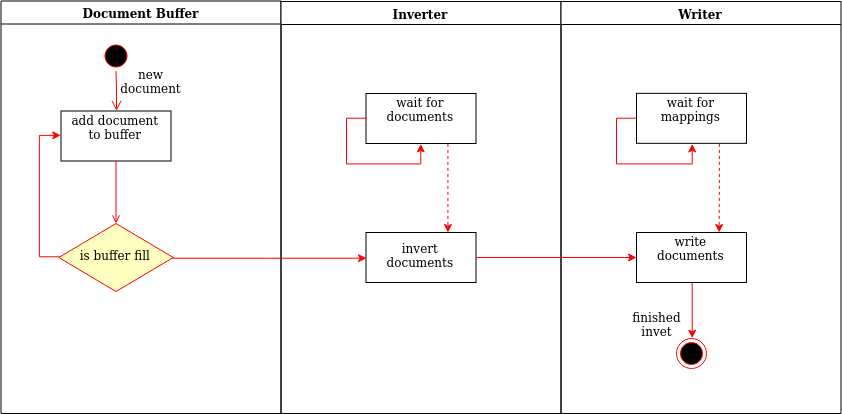

The diagram above was exported from draw.io. Its source (the exported page's mxGraphModel, read from the mxfile embedded in the PNG):
<mxGraphModel dx="1220" dy="591" grid="1" gridSize="10" guides="1" tooltips="1" connect="1" arrows="1" fold="1" page="1" pageScale="1" pageWidth="1169" pageHeight="826" background="#ffffff" math="0" shadow="0">
  <root>
    <mxCell id="0" />
    <mxCell id="1" parent="0" />
    <mxCell id="2" value="Document Buffer" style="swimlane;whiteSpace=wrap" parent="1" vertex="1">
      <mxGeometry x="164.5" y="127.5" width="280" height="412.5" as="geometry" />
    </mxCell>
    <mxCell id="5" value="" style="ellipse;shape=startState;fillColor=#000000;strokeColor=#ff0000;" parent="2" vertex="1">
      <mxGeometry x="100" y="40" width="30" height="30" as="geometry" />
    </mxCell>
    <mxCell id="6" value="" style="edgeStyle=elbowEdgeStyle;elbow=horizontal;verticalAlign=bottom;endArrow=open;endSize=8;strokeColor=#FF0000;endFill=1;rounded=0" parent="2" source="5" target="7" edge="1">
      <mxGeometry x="100" y="40" as="geometry">
        <mxPoint x="115" y="110" as="targetPoint" />
      </mxGeometry>
    </mxCell>
    <mxCell id="7" value="add document&#10;to buffer&#10;" style="" parent="2" vertex="1">
      <mxGeometry x="60" y="110" width="110" height="50" as="geometry" />
    </mxCell>
    <mxCell id="9" value="" style="endArrow=open;strokeColor=#FF0000;endFill=1;rounded=0;entryX=0.5;entryY=0;entryDx=0;entryDy=0;" parent="2" source="7" target="pAQ5yVNJL0CIuNa_6BdS-42" edge="1">
      <mxGeometry relative="1" as="geometry">
        <mxPoint x="115" y="220" as="targetPoint" />
      </mxGeometry>
    </mxCell>
    <mxCell id="pAQ5yVNJL0CIuNa_6BdS-41" value="new document" style="text;html=1;strokeColor=none;fillColor=none;align=center;verticalAlign=middle;whiteSpace=wrap;rounded=0;" vertex="1" parent="2">
      <mxGeometry x="130" y="70" width="40" height="20" as="geometry" />
    </mxCell>
    <mxCell id="pAQ5yVNJL0CIuNa_6BdS-43" style="edgeStyle=orthogonalEdgeStyle;rounded=0;orthogonalLoop=1;jettySize=auto;html=1;exitX=0;exitY=0.5;exitDx=0;exitDy=0;entryX=0;entryY=0.5;entryDx=0;entryDy=0;fillColor=#f8cecc;strokeColor=#FF0000;" edge="1" parent="2" source="pAQ5yVNJL0CIuNa_6BdS-42" target="7">
      <mxGeometry relative="1" as="geometry" />
    </mxCell>
    <mxCell id="pAQ5yVNJL0CIuNa_6BdS-42" value="is buffer fill" style="rhombus;fillColor=#ffffc0;strokeColor=#ff0000;" vertex="1" parent="2">
      <mxGeometry x="57.75" y="222.5" width="114.5" height="68" as="geometry" />
    </mxCell>
    <mxCell id="3" value="Inverter" style="swimlane;whiteSpace=wrap;startSize=23;" parent="1" vertex="1">
      <mxGeometry x="444.5" y="128" width="280" height="412" as="geometry" />
    </mxCell>
    <mxCell id="22" value="yes" style="edgeStyle=elbowEdgeStyle;elbow=horizontal;align=left;verticalAlign=bottom;endArrow=open;endSize=8;strokeColor=#FF0000;exitX=0.5;exitY=0;endFill=1;rounded=0;entryX=0.75;entryY=0.5;entryPerimeter=0" parent="3" source="21" edge="1">
      <mxGeometry x="-1" relative="1" as="geometry">
        <mxPoint x="155.16666666666674" y="147.83333333333337" as="targetPoint" />
        <Array as="points">
          <mxPoint x="190" y="180" />
        </Array>
      </mxGeometry>
    </mxCell>
    <mxCell id="26" value="" style="edgeStyle=elbowEdgeStyle;elbow=horizontal;verticalAlign=bottom;endArrow=open;endSize=8;strokeColor=#FF0000;endFill=1;rounded=0" parent="3" source="25" edge="1">
      <mxGeometry x="130" y="90" as="geometry">
        <mxPoint x="130" y="135.33333333333337" as="targetPoint" />
      </mxGeometry>
    </mxCell>
    <mxCell id="pAQ5yVNJL0CIuNa_6BdS-46" value="invert&#10; documents" style="" vertex="1" parent="3">
      <mxGeometry x="85" y="231" width="110" height="50" as="geometry" />
    </mxCell>
    <mxCell id="pAQ5yVNJL0CIuNa_6BdS-53" style="edgeStyle=orthogonalEdgeStyle;rounded=0;orthogonalLoop=1;jettySize=auto;html=1;exitX=0.75;exitY=1;exitDx=0;exitDy=0;entryX=0.75;entryY=0;entryDx=0;entryDy=0;strokeColor=#FF0000;dashed=1;" edge="1" parent="3" source="pAQ5yVNJL0CIuNa_6BdS-47" target="pAQ5yVNJL0CIuNa_6BdS-46">
      <mxGeometry relative="1" as="geometry" />
    </mxCell>
    <mxCell id="pAQ5yVNJL0CIuNa_6BdS-47" value="wait for&#10;documents&#10;" style="" vertex="1" parent="3">
      <mxGeometry x="85" y="92" width="110" height="50" as="geometry" />
    </mxCell>
    <mxCell id="pAQ5yVNJL0CIuNa_6BdS-48" style="edgeStyle=orthogonalEdgeStyle;rounded=0;orthogonalLoop=1;jettySize=auto;html=1;exitX=0;exitY=0.5;exitDx=0;exitDy=0;entryX=0.5;entryY=1;entryDx=0;entryDy=0;strokeColor=#FF0000;" edge="1" parent="3" source="pAQ5yVNJL0CIuNa_6BdS-47" target="pAQ5yVNJL0CIuNa_6BdS-47">
      <mxGeometry relative="1" as="geometry" />
    </mxCell>
    <mxCell id="4" value="Writer" style="swimlane;whiteSpace=wrap" parent="1" vertex="1">
      <mxGeometry x="724.5" y="128" width="280" height="412" as="geometry" />
    </mxCell>
    <mxCell id="38" value="" style="ellipse;shape=endState;fillColor=#000000;strokeColor=#ff0000" parent="4" vertex="1">
      <mxGeometry x="115.5" y="337" width="30" height="30" as="geometry" />
    </mxCell>
    <mxCell id="pAQ5yVNJL0CIuNa_6BdS-62" style="edgeStyle=orthogonalEdgeStyle;rounded=0;orthogonalLoop=1;jettySize=auto;html=1;exitX=0.5;exitY=1;exitDx=0;exitDy=0;entryX=0.5;entryY=0;entryDx=0;entryDy=0;strokeColor=#FF0000;" edge="1" parent="4" source="pAQ5yVNJL0CIuNa_6BdS-56" target="38">
      <mxGeometry relative="1" as="geometry" />
    </mxCell>
    <mxCell id="pAQ5yVNJL0CIuNa_6BdS-56" value="write&#10;documents&#10;" style="" vertex="1" parent="4">
      <mxGeometry x="75.5" y="231" width="110" height="50" as="geometry" />
    </mxCell>
    <mxCell id="pAQ5yVNJL0CIuNa_6BdS-58" style="edgeStyle=orthogonalEdgeStyle;rounded=0;orthogonalLoop=1;jettySize=auto;html=1;exitX=0.75;exitY=1;exitDx=0;exitDy=0;entryX=0.75;entryY=0;entryDx=0;entryDy=0;strokeColor=#FF0000;dashed=1;" edge="1" parent="4" source="pAQ5yVNJL0CIuNa_6BdS-59">
      <mxGeometry relative="1" as="geometry">
        <mxPoint x="158.16666666666674" y="230.99666666666673" as="targetPoint" />
      </mxGeometry>
    </mxCell>
    <mxCell id="pAQ5yVNJL0CIuNa_6BdS-59" value="wait for&#10;mappings&#10;" style="" vertex="1" parent="4">
      <mxGeometry x="75.5" y="91.83000000000001" width="110" height="50" as="geometry" />
    </mxCell>
    <mxCell id="pAQ5yVNJL0CIuNa_6BdS-60" style="edgeStyle=orthogonalEdgeStyle;rounded=0;orthogonalLoop=1;jettySize=auto;html=1;exitX=0;exitY=0.5;exitDx=0;exitDy=0;entryX=0.5;entryY=1;entryDx=0;entryDy=0;strokeColor=#FF0000;" edge="1" parent="4" source="pAQ5yVNJL0CIuNa_6BdS-59" target="pAQ5yVNJL0CIuNa_6BdS-59">
      <mxGeometry relative="1" as="geometry" />
    </mxCell>
    <mxCell id="pAQ5yVNJL0CIuNa_6BdS-63" value="&lt;div&gt;finished &lt;br&gt;&lt;/div&gt;&lt;div&gt;invet&lt;br&gt;&lt;/div&gt;" style="text;html=1;strokeColor=none;fillColor=none;align=center;verticalAlign=middle;whiteSpace=wrap;rounded=0;" vertex="1" parent="4">
      <mxGeometry x="75.5" y="312" width="40" height="20" as="geometry" />
    </mxCell>
    <mxCell id="pAQ5yVNJL0CIuNa_6BdS-45" value="" style="edgeStyle=orthogonalEdgeStyle;rounded=0;orthogonalLoop=1;jettySize=auto;html=1;strokeColor=#FF0000;entryX=0;entryY=0.5;entryDx=0;entryDy=0;" edge="1" parent="1" source="pAQ5yVNJL0CIuNa_6BdS-42" target="pAQ5yVNJL0CIuNa_6BdS-46">
      <mxGeometry relative="1" as="geometry">
        <mxPoint x="490" y="394" as="targetPoint" />
      </mxGeometry>
    </mxCell>
    <mxCell id="pAQ5yVNJL0CIuNa_6BdS-57" value="" style="edgeStyle=orthogonalEdgeStyle;rounded=0;orthogonalLoop=1;jettySize=auto;html=1;strokeColor=#FF0000;" edge="1" parent="1" source="pAQ5yVNJL0CIuNa_6BdS-46" target="pAQ5yVNJL0CIuNa_6BdS-56">
      <mxGeometry relative="1" as="geometry" />
    </mxCell>
  </root>
</mxGraphModel>